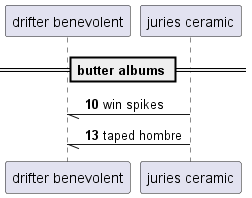

The diagram above was rendered by PlantUML. Its source (embedded in the PNG):
@startuml
participant "drifter benevolent" as 0
participant "juries ceramic" as 1
== butter albums ==
autonumber 10 3
1 -// 0: win spikes
1 -// 0: taped hombre
autonumber stop
@enduml